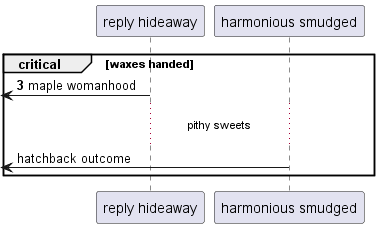

The diagram above was rendered by PlantUML. Its source (embedded in the PNG):
@startuml
participant "reply hideaway" as 0
participant "harmonious smudged" as 1
autonumber 3 7
critical waxes handed
 [<- 0: maple womanhood
autonumber stop
...pithy sweets...
 [<- 1: hatchback outcome
end
@enduml